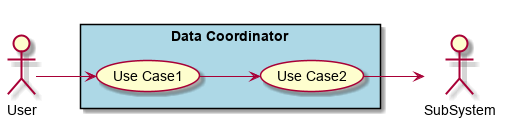

The diagram above was rendered by PlantUML. Its source (embedded in the PNG):
@startuml

left to right direction

actor :User:
actor :SubSystem:


rectangle "Data Coordinator" #lightblue {
UseCase UC1 as "Use Case1"
UseCase UC2 as "Use Case2"


User --> UC1
UC1 --> UC2
UC2 --> SubSystem
}

@enduml